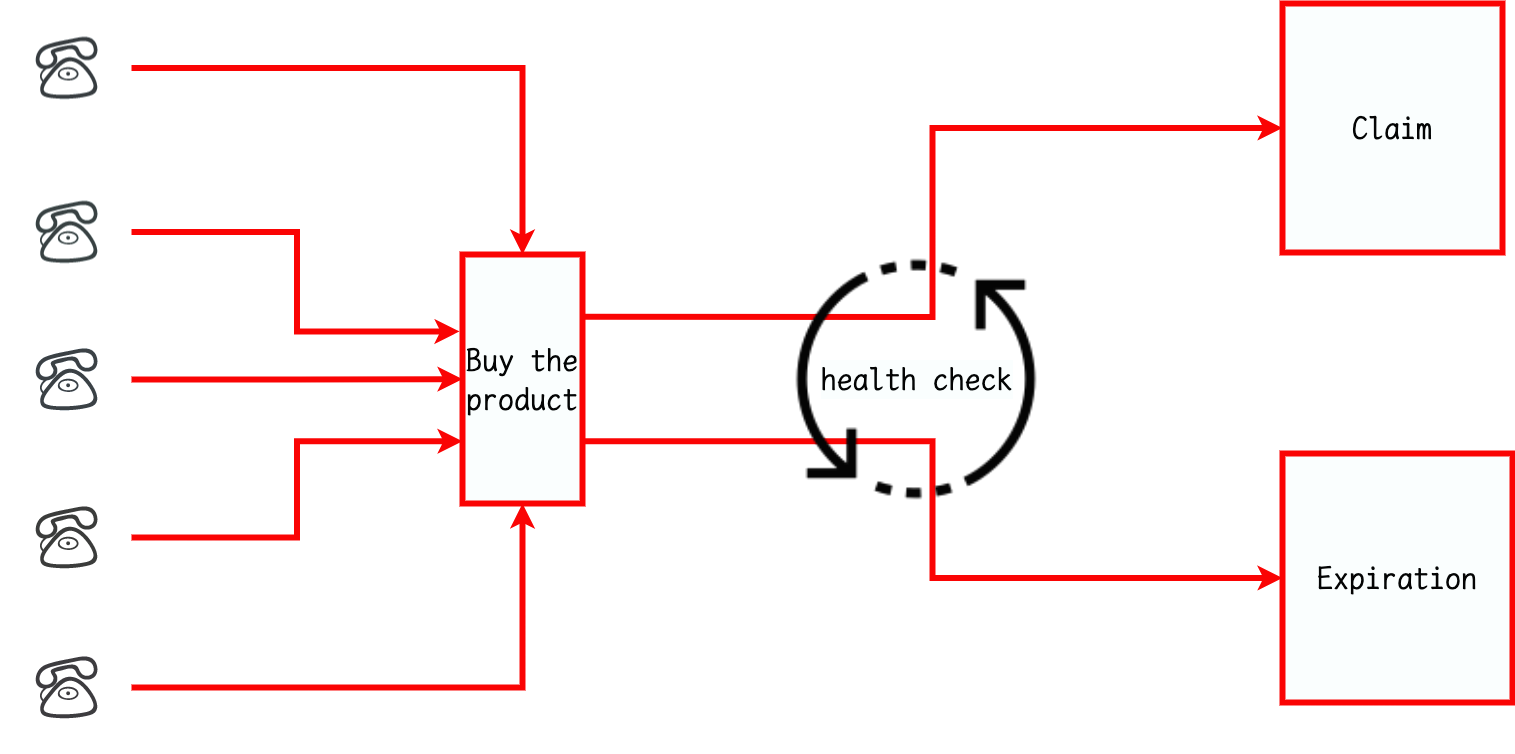

The diagram above was exported from draw.io. Its source (the exported page's mxGraphModel, read from the mxfile embedded in the PNG):
<mxGraphModel dx="1892" dy="1292" grid="1" gridSize="10" guides="1" tooltips="1" connect="1" arrows="1" fold="1" page="1" pageScale="1" pageWidth="1600" pageHeight="900" math="0" shadow="0">
  <root>
    <mxCell id="0" />
    <mxCell id="1" parent="0" />
    <mxCell id="iQc4y9F2Lmi3Ae1aXPsJ-15" style="edgeStyle=orthogonalEdgeStyle;rounded=0;orthogonalLoop=1;jettySize=auto;html=1;exitX=1;exitY=0.25;exitDx=0;exitDy=0;entryX=0;entryY=0.5;entryDx=0;entryDy=0;strokeColor=#FF0000;strokeWidth=6;" parent="1" source="iQc4y9F2Lmi3Ae1aXPsJ-1" target="iQc4y9F2Lmi3Ae1aXPsJ-14" edge="1">
      <mxGeometry relative="1" as="geometry" />
    </mxCell>
    <mxCell id="iQc4y9F2Lmi3Ae1aXPsJ-16" style="edgeStyle=orthogonalEdgeStyle;rounded=0;orthogonalLoop=1;jettySize=auto;html=1;exitX=1;exitY=0.75;exitDx=0;exitDy=0;entryX=0;entryY=0.5;entryDx=0;entryDy=0;strokeColor=#FF0000;strokeWidth=6;" parent="1" source="iQc4y9F2Lmi3Ae1aXPsJ-1" target="iQc4y9F2Lmi3Ae1aXPsJ-13" edge="1">
      <mxGeometry relative="1" as="geometry" />
    </mxCell>
    <mxCell id="iQc4y9F2Lmi3Ae1aXPsJ-1" value="Buy the product" style="rounded=0;whiteSpace=wrap;html=1;strokeColor=#FF0000;strokeWidth=6;fontFamily=Lucida Console;fontSize=32;" parent="1" vertex="1">
      <mxGeometry x="480" y="311" width="120" height="249" as="geometry" />
    </mxCell>
    <mxCell id="iQc4y9F2Lmi3Ae1aXPsJ-12" value="" style="edgeStyle=orthogonalEdgeStyle;rounded=0;orthogonalLoop=1;jettySize=auto;html=1;strokeColor=#FF0000;strokeWidth=6;" parent="1" source="iQc4y9F2Lmi3Ae1aXPsJ-11" target="iQc4y9F2Lmi3Ae1aXPsJ-1" edge="1">
      <mxGeometry relative="1" as="geometry" />
    </mxCell>
    <mxCell id="iQc4y9F2Lmi3Ae1aXPsJ-11" value="" style="shape=image;html=1;verticalAlign=top;verticalLabelPosition=bottom;labelBackgroundColor=#ffffff;imageAspect=0;aspect=fixed;image=https://cdn3.iconfinder.com/data/icons/webdesigncreative/free_icons_64x64_png/Tele-phone.png;strokeColor=#FF0000;strokeWidth=6;imageBackground=none;imageBorder=none;" parent="1" vertex="1">
      <mxGeometry x="21" y="60.5" width="128" height="128" as="geometry" />
    </mxCell>
    <mxCell id="iQc4y9F2Lmi3Ae1aXPsJ-13" value="Expiration" style="rounded=0;whiteSpace=wrap;html=1;strokeColor=#FF0000;strokeWidth=6;fontFamily=Lucida Console;fontSize=32;" parent="1" vertex="1">
      <mxGeometry x="1300" y="510" width="230" height="249" as="geometry" />
    </mxCell>
    <mxCell id="iQc4y9F2Lmi3Ae1aXPsJ-14" value="Claim" style="rounded=0;whiteSpace=wrap;html=1;strokeColor=#FF0000;strokeWidth=6;fontFamily=Lucida Console;fontSize=32;" parent="1" vertex="1">
      <mxGeometry x="1300" y="60" width="220" height="249" as="geometry" />
    </mxCell>
    <mxCell id="iQc4y9F2Lmi3Ae1aXPsJ-18" value="" style="edgeStyle=orthogonalEdgeStyle;rounded=0;orthogonalLoop=1;jettySize=auto;html=1;strokeColor=#FF0000;strokeWidth=6;" parent="1" source="iQc4y9F2Lmi3Ae1aXPsJ-17" target="iQc4y9F2Lmi3Ae1aXPsJ-1" edge="1">
      <mxGeometry relative="1" as="geometry" />
    </mxCell>
    <mxCell id="iQc4y9F2Lmi3Ae1aXPsJ-17" value="" style="shape=image;html=1;verticalAlign=top;verticalLabelPosition=bottom;labelBackgroundColor=#ffffff;imageAspect=0;aspect=fixed;image=https://cdn3.iconfinder.com/data/icons/webdesigncreative/free_icons_64x64_png/Tele-phone.png;strokeColor=#FF0000;strokeWidth=6;imageBackground=none;imageBorder=none;" parent="1" vertex="1">
      <mxGeometry x="21" y="680" width="128" height="128" as="geometry" />
    </mxCell>
    <mxCell id="iQc4y9F2Lmi3Ae1aXPsJ-20" value="" style="edgeStyle=orthogonalEdgeStyle;rounded=0;orthogonalLoop=1;jettySize=auto;html=1;strokeColor=#FF0000;strokeWidth=6;" parent="1" source="iQc4y9F2Lmi3Ae1aXPsJ-19" target="iQc4y9F2Lmi3Ae1aXPsJ-1" edge="1">
      <mxGeometry relative="1" as="geometry" />
    </mxCell>
    <mxCell id="iQc4y9F2Lmi3Ae1aXPsJ-19" value="" style="shape=image;html=1;verticalAlign=top;verticalLabelPosition=bottom;labelBackgroundColor=#ffffff;imageAspect=0;aspect=fixed;image=https://cdn3.iconfinder.com/data/icons/webdesigncreative/free_icons_64x64_png/Tele-phone.png;strokeColor=#FF0000;strokeWidth=6;imageBackground=none;imageBorder=none;" parent="1" vertex="1">
      <mxGeometry x="21" y="372" width="128" height="128" as="geometry" />
    </mxCell>
    <mxCell id="iQc4y9F2Lmi3Ae1aXPsJ-22" value="" style="edgeStyle=orthogonalEdgeStyle;rounded=0;orthogonalLoop=1;jettySize=auto;html=1;entryX=-0.025;entryY=0.309;entryDx=0;entryDy=0;entryPerimeter=0;strokeColor=#FF0000;strokeWidth=6;" parent="1" source="iQc4y9F2Lmi3Ae1aXPsJ-21" target="iQc4y9F2Lmi3Ae1aXPsJ-1" edge="1">
      <mxGeometry relative="1" as="geometry" />
    </mxCell>
    <mxCell id="iQc4y9F2Lmi3Ae1aXPsJ-21" value="" style="shape=image;html=1;verticalAlign=top;verticalLabelPosition=bottom;labelBackgroundColor=#ffffff;imageAspect=0;aspect=fixed;image=https://cdn3.iconfinder.com/data/icons/webdesigncreative/free_icons_64x64_png/Tele-phone.png;strokeColor=#FF0000;strokeWidth=6;imageBackground=none;imageBorder=none;" parent="1" vertex="1">
      <mxGeometry x="21" y="224.5" width="128" height="128" as="geometry" />
    </mxCell>
    <mxCell id="iQc4y9F2Lmi3Ae1aXPsJ-24" value="" style="edgeStyle=orthogonalEdgeStyle;rounded=0;orthogonalLoop=1;jettySize=auto;html=1;entryX=0;entryY=0.75;entryDx=0;entryDy=0;strokeColor=#FF0000;strokeWidth=6;" parent="1" source="iQc4y9F2Lmi3Ae1aXPsJ-23" target="iQc4y9F2Lmi3Ae1aXPsJ-1" edge="1">
      <mxGeometry relative="1" as="geometry" />
    </mxCell>
    <mxCell id="iQc4y9F2Lmi3Ae1aXPsJ-23" value="" style="shape=image;html=1;verticalAlign=top;verticalLabelPosition=bottom;labelBackgroundColor=#ffffff;imageAspect=0;aspect=fixed;image=https://cdn3.iconfinder.com/data/icons/webdesigncreative/free_icons_64x64_png/Tele-phone.png;strokeColor=#FF0000;strokeWidth=6;imageBackground=none;imageBorder=none;" parent="1" vertex="1">
      <mxGeometry x="21" y="530" width="128" height="128" as="geometry" />
    </mxCell>
    <mxCell id="iQc4y9F2Lmi3Ae1aXPsJ-27" value="health check" style="shape=image;html=1;verticalAlign=middle;verticalLabelPosition=middle;labelBackgroundColor=#ffffff;imageAspect=0;aspect=fixed;image=https://cdn2.iconfinder.com/data/icons/essential-web-2/50/sync-reload-refreshh-synchronization-loop-128.png;fontFamily=Lucida Console;fontSize=32;strokeColor=#FF0000;strokeWidth=6;labelPosition=center;align=center;" parent="1" vertex="1">
      <mxGeometry x="810" y="312" width="248" height="248" as="geometry" />
    </mxCell>
  </root>
</mxGraphModel>